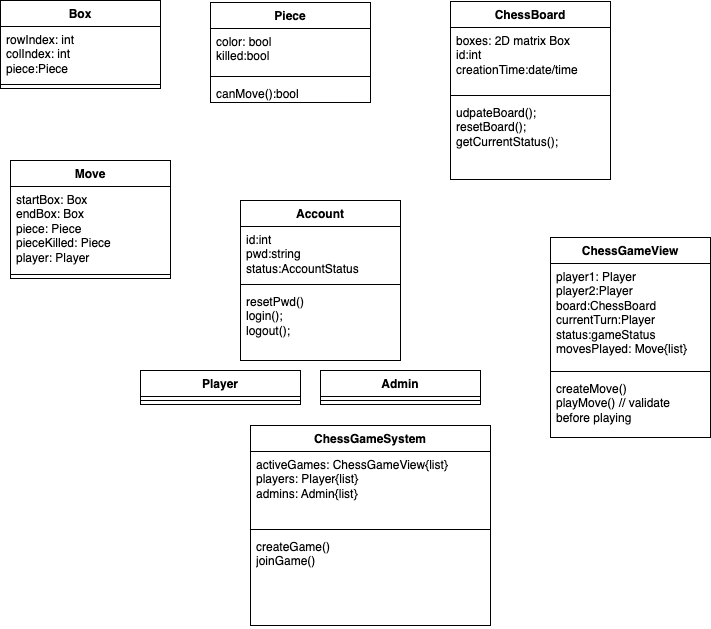

The diagram above was exported from draw.io. Its source (the exported page's mxGraphModel, read from the mxfile embedded in the PNG):
<mxGraphModel dx="956" dy="524" grid="1" gridSize="10" guides="1" tooltips="1" connect="1" arrows="1" fold="1" page="1" pageScale="1" pageWidth="827" pageHeight="1169" math="0" shadow="0">
  <root>
    <mxCell id="WIyWlLk6GJQsqaUBKTNV-0" />
    <mxCell id="WIyWlLk6GJQsqaUBKTNV-1" parent="WIyWlLk6GJQsqaUBKTNV-0" />
    <mxCell id="8lgsLgIk66T9Iz0HqQrX-0" value="Box" style="swimlane;fontStyle=1;align=center;verticalAlign=top;childLayout=stackLayout;horizontal=1;startSize=26;horizontalStack=0;resizeParent=1;resizeParentMax=0;resizeLast=0;collapsible=1;marginBottom=0;whiteSpace=wrap;html=1;" vertex="1" parent="WIyWlLk6GJQsqaUBKTNV-1">
      <mxGeometry x="40" y="160" width="160" height="88" as="geometry" />
    </mxCell>
    <mxCell id="8lgsLgIk66T9Iz0HqQrX-1" value="rowIndex: int&lt;div&gt;colIndex: int&lt;/div&gt;&lt;div&gt;piece:Piece&lt;/div&gt;" style="text;strokeColor=none;fillColor=none;align=left;verticalAlign=top;spacingLeft=4;spacingRight=4;overflow=hidden;rotatable=0;points=[[0,0.5],[1,0.5]];portConstraint=eastwest;whiteSpace=wrap;html=1;" vertex="1" parent="8lgsLgIk66T9Iz0HqQrX-0">
      <mxGeometry y="26" width="160" height="54" as="geometry" />
    </mxCell>
    <mxCell id="8lgsLgIk66T9Iz0HqQrX-2" value="" style="line;strokeWidth=1;fillColor=none;align=left;verticalAlign=middle;spacingTop=-1;spacingLeft=3;spacingRight=3;rotatable=0;labelPosition=right;points=[];portConstraint=eastwest;strokeColor=inherit;" vertex="1" parent="8lgsLgIk66T9Iz0HqQrX-0">
      <mxGeometry y="80" width="160" height="8" as="geometry" />
    </mxCell>
    <mxCell id="8lgsLgIk66T9Iz0HqQrX-4" value="Piece" style="swimlane;fontStyle=1;align=center;verticalAlign=top;childLayout=stackLayout;horizontal=1;startSize=26;horizontalStack=0;resizeParent=1;resizeParentMax=0;resizeLast=0;collapsible=1;marginBottom=0;whiteSpace=wrap;html=1;" vertex="1" parent="WIyWlLk6GJQsqaUBKTNV-1">
      <mxGeometry x="250" y="162" width="160" height="100" as="geometry" />
    </mxCell>
    <mxCell id="8lgsLgIk66T9Iz0HqQrX-5" value="color: bool&lt;div&gt;killed:bool&lt;/div&gt;" style="text;strokeColor=none;fillColor=none;align=left;verticalAlign=top;spacingLeft=4;spacingRight=4;overflow=hidden;rotatable=0;points=[[0,0.5],[1,0.5]];portConstraint=eastwest;whiteSpace=wrap;html=1;" vertex="1" parent="8lgsLgIk66T9Iz0HqQrX-4">
      <mxGeometry y="26" width="160" height="44" as="geometry" />
    </mxCell>
    <mxCell id="8lgsLgIk66T9Iz0HqQrX-6" value="" style="line;strokeWidth=1;fillColor=none;align=left;verticalAlign=middle;spacingTop=-1;spacingLeft=3;spacingRight=3;rotatable=0;labelPosition=right;points=[];portConstraint=eastwest;strokeColor=inherit;" vertex="1" parent="8lgsLgIk66T9Iz0HqQrX-4">
      <mxGeometry y="70" width="160" height="8" as="geometry" />
    </mxCell>
    <mxCell id="8lgsLgIk66T9Iz0HqQrX-7" value="canMove():bool" style="text;strokeColor=none;fillColor=none;align=left;verticalAlign=top;spacingLeft=4;spacingRight=4;overflow=hidden;rotatable=0;points=[[0,0.5],[1,0.5]];portConstraint=eastwest;whiteSpace=wrap;html=1;" vertex="1" parent="8lgsLgIk66T9Iz0HqQrX-4">
      <mxGeometry y="78" width="160" height="22" as="geometry" />
    </mxCell>
    <mxCell id="8lgsLgIk66T9Iz0HqQrX-8" value="ChessBoard" style="swimlane;fontStyle=1;align=center;verticalAlign=top;childLayout=stackLayout;horizontal=1;startSize=26;horizontalStack=0;resizeParent=1;resizeParentMax=0;resizeLast=0;collapsible=1;marginBottom=0;whiteSpace=wrap;html=1;" vertex="1" parent="WIyWlLk6GJQsqaUBKTNV-1">
      <mxGeometry x="490" y="161" width="160" height="178" as="geometry" />
    </mxCell>
    <mxCell id="8lgsLgIk66T9Iz0HqQrX-9" value="boxes: 2D matrix Box&lt;div&gt;id:int&lt;/div&gt;&lt;div&gt;creationTime:date/time&lt;/div&gt;" style="text;strokeColor=none;fillColor=none;align=left;verticalAlign=top;spacingLeft=4;spacingRight=4;overflow=hidden;rotatable=0;points=[[0,0.5],[1,0.5]];portConstraint=eastwest;whiteSpace=wrap;html=1;" vertex="1" parent="8lgsLgIk66T9Iz0HqQrX-8">
      <mxGeometry y="26" width="160" height="64" as="geometry" />
    </mxCell>
    <mxCell id="8lgsLgIk66T9Iz0HqQrX-10" value="" style="line;strokeWidth=1;fillColor=none;align=left;verticalAlign=middle;spacingTop=-1;spacingLeft=3;spacingRight=3;rotatable=0;labelPosition=right;points=[];portConstraint=eastwest;strokeColor=inherit;" vertex="1" parent="8lgsLgIk66T9Iz0HqQrX-8">
      <mxGeometry y="90" width="160" height="8" as="geometry" />
    </mxCell>
    <mxCell id="8lgsLgIk66T9Iz0HqQrX-11" value="udpateBoard();&lt;div&gt;resetBoard();&lt;/div&gt;&lt;div&gt;getCurrentStatus();&lt;/div&gt;" style="text;strokeColor=none;fillColor=none;align=left;verticalAlign=top;spacingLeft=4;spacingRight=4;overflow=hidden;rotatable=0;points=[[0,0.5],[1,0.5]];portConstraint=eastwest;whiteSpace=wrap;html=1;" vertex="1" parent="8lgsLgIk66T9Iz0HqQrX-8">
      <mxGeometry y="98" width="160" height="80" as="geometry" />
    </mxCell>
    <mxCell id="8lgsLgIk66T9Iz0HqQrX-12" value="Move" style="swimlane;fontStyle=1;align=center;verticalAlign=top;childLayout=stackLayout;horizontal=1;startSize=26;horizontalStack=0;resizeParent=1;resizeParentMax=0;resizeLast=0;collapsible=1;marginBottom=0;whiteSpace=wrap;html=1;" vertex="1" parent="WIyWlLk6GJQsqaUBKTNV-1">
      <mxGeometry x="50" y="320" width="160" height="118" as="geometry" />
    </mxCell>
    <mxCell id="8lgsLgIk66T9Iz0HqQrX-13" value="startBox: Box&lt;div&gt;endBox: Box&lt;/div&gt;&lt;div&gt;piece: Piece&lt;br&gt;pieceKilled: Piece&lt;/div&gt;&lt;div&gt;player: Player&lt;/div&gt;" style="text;strokeColor=none;fillColor=none;align=left;verticalAlign=top;spacingLeft=4;spacingRight=4;overflow=hidden;rotatable=0;points=[[0,0.5],[1,0.5]];portConstraint=eastwest;whiteSpace=wrap;html=1;" vertex="1" parent="8lgsLgIk66T9Iz0HqQrX-12">
      <mxGeometry y="26" width="160" height="84" as="geometry" />
    </mxCell>
    <mxCell id="8lgsLgIk66T9Iz0HqQrX-14" value="" style="line;strokeWidth=1;fillColor=none;align=left;verticalAlign=middle;spacingTop=-1;spacingLeft=3;spacingRight=3;rotatable=0;labelPosition=right;points=[];portConstraint=eastwest;strokeColor=inherit;" vertex="1" parent="8lgsLgIk66T9Iz0HqQrX-12">
      <mxGeometry y="110" width="160" height="8" as="geometry" />
    </mxCell>
    <mxCell id="8lgsLgIk66T9Iz0HqQrX-16" value="Account" style="swimlane;fontStyle=1;align=center;verticalAlign=top;childLayout=stackLayout;horizontal=1;startSize=26;horizontalStack=0;resizeParent=1;resizeParentMax=0;resizeLast=0;collapsible=1;marginBottom=0;whiteSpace=wrap;html=1;" vertex="1" parent="WIyWlLk6GJQsqaUBKTNV-1">
      <mxGeometry x="280" y="360" width="160" height="160" as="geometry" />
    </mxCell>
    <mxCell id="8lgsLgIk66T9Iz0HqQrX-17" value="id:int&lt;div&gt;pwd:string&lt;/div&gt;&lt;div&gt;status:AccountStatus&lt;/div&gt;" style="text;strokeColor=none;fillColor=none;align=left;verticalAlign=top;spacingLeft=4;spacingRight=4;overflow=hidden;rotatable=0;points=[[0,0.5],[1,0.5]];portConstraint=eastwest;whiteSpace=wrap;html=1;" vertex="1" parent="8lgsLgIk66T9Iz0HqQrX-16">
      <mxGeometry y="26" width="160" height="54" as="geometry" />
    </mxCell>
    <mxCell id="8lgsLgIk66T9Iz0HqQrX-18" value="" style="line;strokeWidth=1;fillColor=none;align=left;verticalAlign=middle;spacingTop=-1;spacingLeft=3;spacingRight=3;rotatable=0;labelPosition=right;points=[];portConstraint=eastwest;strokeColor=inherit;" vertex="1" parent="8lgsLgIk66T9Iz0HqQrX-16">
      <mxGeometry y="80" width="160" height="8" as="geometry" />
    </mxCell>
    <mxCell id="8lgsLgIk66T9Iz0HqQrX-19" value="resetPwd()&lt;div&gt;login();&lt;/div&gt;&lt;div&gt;logout();&lt;/div&gt;" style="text;strokeColor=none;fillColor=none;align=left;verticalAlign=top;spacingLeft=4;spacingRight=4;overflow=hidden;rotatable=0;points=[[0,0.5],[1,0.5]];portConstraint=eastwest;whiteSpace=wrap;html=1;" vertex="1" parent="8lgsLgIk66T9Iz0HqQrX-16">
      <mxGeometry y="88" width="160" height="72" as="geometry" />
    </mxCell>
    <mxCell id="8lgsLgIk66T9Iz0HqQrX-20" value="Player" style="swimlane;fontStyle=1;align=center;verticalAlign=top;childLayout=stackLayout;horizontal=1;startSize=26;horizontalStack=0;resizeParent=1;resizeParentMax=0;resizeLast=0;collapsible=1;marginBottom=0;whiteSpace=wrap;html=1;" vertex="1" parent="WIyWlLk6GJQsqaUBKTNV-1">
      <mxGeometry x="180" y="530" width="160" height="34" as="geometry" />
    </mxCell>
    <mxCell id="8lgsLgIk66T9Iz0HqQrX-22" value="" style="line;strokeWidth=1;fillColor=none;align=left;verticalAlign=middle;spacingTop=-1;spacingLeft=3;spacingRight=3;rotatable=0;labelPosition=right;points=[];portConstraint=eastwest;strokeColor=inherit;" vertex="1" parent="8lgsLgIk66T9Iz0HqQrX-20">
      <mxGeometry y="26" width="160" height="8" as="geometry" />
    </mxCell>
    <mxCell id="8lgsLgIk66T9Iz0HqQrX-24" value="Admin" style="swimlane;fontStyle=1;align=center;verticalAlign=top;childLayout=stackLayout;horizontal=1;startSize=26;horizontalStack=0;resizeParent=1;resizeParentMax=0;resizeLast=0;collapsible=1;marginBottom=0;whiteSpace=wrap;html=1;" vertex="1" parent="WIyWlLk6GJQsqaUBKTNV-1">
      <mxGeometry x="360" y="530" width="160" height="34" as="geometry" />
    </mxCell>
    <mxCell id="8lgsLgIk66T9Iz0HqQrX-26" value="" style="line;strokeWidth=1;fillColor=none;align=left;verticalAlign=middle;spacingTop=-1;spacingLeft=3;spacingRight=3;rotatable=0;labelPosition=right;points=[];portConstraint=eastwest;strokeColor=inherit;" vertex="1" parent="8lgsLgIk66T9Iz0HqQrX-24">
      <mxGeometry y="26" width="160" height="8" as="geometry" />
    </mxCell>
    <mxCell id="8lgsLgIk66T9Iz0HqQrX-28" value="ChessGameView" style="swimlane;fontStyle=1;align=center;verticalAlign=top;childLayout=stackLayout;horizontal=1;startSize=26;horizontalStack=0;resizeParent=1;resizeParentMax=0;resizeLast=0;collapsible=1;marginBottom=0;whiteSpace=wrap;html=1;" vertex="1" parent="WIyWlLk6GJQsqaUBKTNV-1">
      <mxGeometry x="590" y="397" width="160" height="200" as="geometry" />
    </mxCell>
    <mxCell id="8lgsLgIk66T9Iz0HqQrX-29" value="player1: Player&lt;div&gt;player2:Player&lt;/div&gt;&lt;div&gt;board:ChessBoard&lt;/div&gt;&lt;div&gt;currentTurn:Player&lt;/div&gt;&lt;div&gt;status:gameStatus&lt;/div&gt;&lt;div&gt;movesPlayed: Move{list}&lt;/div&gt;" style="text;strokeColor=none;fillColor=none;align=left;verticalAlign=top;spacingLeft=4;spacingRight=4;overflow=hidden;rotatable=0;points=[[0,0.5],[1,0.5]];portConstraint=eastwest;whiteSpace=wrap;html=1;" vertex="1" parent="8lgsLgIk66T9Iz0HqQrX-28">
      <mxGeometry y="26" width="160" height="104" as="geometry" />
    </mxCell>
    <mxCell id="8lgsLgIk66T9Iz0HqQrX-30" value="" style="line;strokeWidth=1;fillColor=none;align=left;verticalAlign=middle;spacingTop=-1;spacingLeft=3;spacingRight=3;rotatable=0;labelPosition=right;points=[];portConstraint=eastwest;strokeColor=inherit;" vertex="1" parent="8lgsLgIk66T9Iz0HqQrX-28">
      <mxGeometry y="130" width="160" height="8" as="geometry" />
    </mxCell>
    <mxCell id="8lgsLgIk66T9Iz0HqQrX-31" value="&lt;div&gt;createMove()&lt;/div&gt;playMove() // validate before playing" style="text;strokeColor=none;fillColor=none;align=left;verticalAlign=top;spacingLeft=4;spacingRight=4;overflow=hidden;rotatable=0;points=[[0,0.5],[1,0.5]];portConstraint=eastwest;whiteSpace=wrap;html=1;" vertex="1" parent="8lgsLgIk66T9Iz0HqQrX-28">
      <mxGeometry y="138" width="160" height="62" as="geometry" />
    </mxCell>
    <mxCell id="8lgsLgIk66T9Iz0HqQrX-36" value="ChessGameSystem" style="swimlane;fontStyle=1;align=center;verticalAlign=top;childLayout=stackLayout;horizontal=1;startSize=26;horizontalStack=0;resizeParent=1;resizeParentMax=0;resizeLast=0;collapsible=1;marginBottom=0;whiteSpace=wrap;html=1;" vertex="1" parent="WIyWlLk6GJQsqaUBKTNV-1">
      <mxGeometry x="290" y="585" width="240" height="200" as="geometry" />
    </mxCell>
    <mxCell id="8lgsLgIk66T9Iz0HqQrX-37" value="activeGames: ChessGameView{list}&lt;div&gt;players: Player{list}&lt;/div&gt;&lt;div&gt;admins: Admin{list}&lt;/div&gt;" style="text;strokeColor=none;fillColor=none;align=left;verticalAlign=top;spacingLeft=4;spacingRight=4;overflow=hidden;rotatable=0;points=[[0,0.5],[1,0.5]];portConstraint=eastwest;whiteSpace=wrap;html=1;" vertex="1" parent="8lgsLgIk66T9Iz0HqQrX-36">
      <mxGeometry y="26" width="240" height="74" as="geometry" />
    </mxCell>
    <mxCell id="8lgsLgIk66T9Iz0HqQrX-38" value="" style="line;strokeWidth=1;fillColor=none;align=left;verticalAlign=middle;spacingTop=-1;spacingLeft=3;spacingRight=3;rotatable=0;labelPosition=right;points=[];portConstraint=eastwest;strokeColor=inherit;" vertex="1" parent="8lgsLgIk66T9Iz0HqQrX-36">
      <mxGeometry y="100" width="240" height="8" as="geometry" />
    </mxCell>
    <mxCell id="8lgsLgIk66T9Iz0HqQrX-39" value="createGame()&lt;div&gt;joinGame()&lt;/div&gt;" style="text;strokeColor=none;fillColor=none;align=left;verticalAlign=top;spacingLeft=4;spacingRight=4;overflow=hidden;rotatable=0;points=[[0,0.5],[1,0.5]];portConstraint=eastwest;whiteSpace=wrap;html=1;" vertex="1" parent="8lgsLgIk66T9Iz0HqQrX-36">
      <mxGeometry y="108" width="240" height="92" as="geometry" />
    </mxCell>
  </root>
</mxGraphModel>